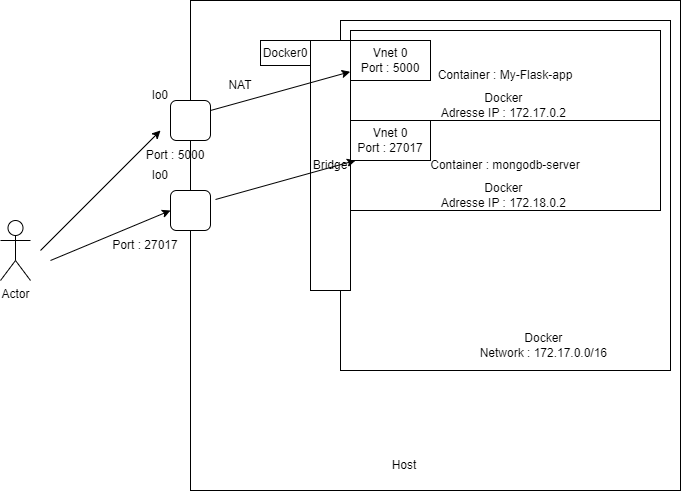

The diagram above was exported from draw.io. Its source (the exported page's mxGraphModel, read from the mxfile embedded in the PNG):
<mxGraphModel dx="1248" dy="545" grid="1" gridSize="10" guides="1" tooltips="1" connect="1" arrows="1" fold="1" page="1" pageScale="1" pageWidth="827" pageHeight="1169" math="0" shadow="0">
  <root>
    <mxCell id="0" />
    <mxCell id="1" parent="0" />
    <mxCell id="l4X53CFpiW62npd_r0-W-1" value="" style="whiteSpace=wrap;html=1;aspect=fixed;" parent="1" vertex="1">
      <mxGeometry x="200" y="40" width="490" height="490" as="geometry" />
    </mxCell>
    <mxCell id="l4X53CFpiW62npd_r0-W-2" value="" style="rounded=1;whiteSpace=wrap;html=1;" parent="1" vertex="1">
      <mxGeometry x="180" y="140" width="40" height="40" as="geometry" />
    </mxCell>
    <mxCell id="l4X53CFpiW62npd_r0-W-4" value="" style="rounded=0;whiteSpace=wrap;html=1;" parent="1" vertex="1">
      <mxGeometry x="350" y="60" width="330" height="350" as="geometry" />
    </mxCell>
    <mxCell id="l4X53CFpiW62npd_r0-W-3" value="Container : My-Flask-app" style="rounded=0;whiteSpace=wrap;html=1;" parent="1" vertex="1">
      <mxGeometry x="360" y="70" width="310" height="90" as="geometry" />
    </mxCell>
    <mxCell id="l4X53CFpiW62npd_r0-W-5" value="Bridge" style="rounded=0;whiteSpace=wrap;html=1;" parent="1" vertex="1">
      <mxGeometry x="320" y="80" width="40" height="250" as="geometry" />
    </mxCell>
    <mxCell id="l4X53CFpiW62npd_r0-W-6" value="Docker&amp;nbsp;&lt;div&gt;Network : 172.17.0.0/16&amp;nbsp;&lt;/div&gt;" style="text;html=1;align=center;verticalAlign=middle;whiteSpace=wrap;rounded=0;" parent="1" vertex="1">
      <mxGeometry x="480" y="370" width="150" height="30" as="geometry" />
    </mxCell>
    <mxCell id="l4X53CFpiW62npd_r0-W-7" value="Host" style="text;html=1;align=center;verticalAlign=middle;whiteSpace=wrap;rounded=0;" parent="1" vertex="1">
      <mxGeometry x="384" y="490" width="60" height="30" as="geometry" />
    </mxCell>
    <mxCell id="l4X53CFpiW62npd_r0-W-8" value="Docker&amp;nbsp;&lt;div&gt;Adresse IP : 172.17.0.2&amp;nbsp;&lt;/div&gt;" style="text;html=1;align=center;verticalAlign=middle;whiteSpace=wrap;rounded=0;" parent="1" vertex="1">
      <mxGeometry x="440" y="130" width="150" height="30" as="geometry" />
    </mxCell>
    <mxCell id="l4X53CFpiW62npd_r0-W-9" value="lo0" style="text;html=1;align=center;verticalAlign=middle;whiteSpace=wrap;rounded=0;" parent="1" vertex="1">
      <mxGeometry x="140" y="120" width="60" height="30" as="geometry" />
    </mxCell>
    <mxCell id="l4X53CFpiW62npd_r0-W-10" value="Port : 5000" style="text;html=1;align=center;verticalAlign=middle;whiteSpace=wrap;rounded=0;" parent="1" vertex="1">
      <mxGeometry x="140" y="180" width="90" height="30" as="geometry" />
    </mxCell>
    <mxCell id="l4X53CFpiW62npd_r0-W-11" value="Vnet 0&lt;div&gt;Port : 5000&lt;/div&gt;" style="rounded=0;whiteSpace=wrap;html=1;" parent="1" vertex="1">
      <mxGeometry x="360" y="80" width="80" height="40" as="geometry" />
    </mxCell>
    <mxCell id="l4X53CFpiW62npd_r0-W-13" value="Actor" style="shape=umlActor;verticalLabelPosition=bottom;verticalAlign=top;html=1;outlineConnect=0;" parent="1" vertex="1">
      <mxGeometry x="10" y="260" width="30" height="60" as="geometry" />
    </mxCell>
    <mxCell id="l4X53CFpiW62npd_r0-W-14" value="" style="endArrow=classic;html=1;rounded=0;" parent="1" edge="1">
      <mxGeometry width="50" height="50" relative="1" as="geometry">
        <mxPoint x="50" y="290" as="sourcePoint" />
        <mxPoint x="170" y="170" as="targetPoint" />
      </mxGeometry>
    </mxCell>
    <mxCell id="l4X53CFpiW62npd_r0-W-15" value="" style="endArrow=classic;html=1;rounded=0;entryX=0.992;entryY=0.125;entryDx=0;entryDy=0;entryPerimeter=0;exitX=1;exitY=0.25;exitDx=0;exitDy=0;" parent="1" source="l4X53CFpiW62npd_r0-W-2" target="l4X53CFpiW62npd_r0-W-5" edge="1">
      <mxGeometry width="50" height="50" relative="1" as="geometry">
        <mxPoint x="220" y="175" as="sourcePoint" />
        <mxPoint x="340" y="55" as="targetPoint" />
      </mxGeometry>
    </mxCell>
    <mxCell id="l4X53CFpiW62npd_r0-W-17" value="NAT" style="text;html=1;align=center;verticalAlign=middle;whiteSpace=wrap;rounded=0;" parent="1" vertex="1">
      <mxGeometry x="220" y="110" width="60" height="30" as="geometry" />
    </mxCell>
    <mxCell id="l4X53CFpiW62npd_r0-W-18" value="Docker0" style="rounded=0;whiteSpace=wrap;html=1;" parent="1" vertex="1">
      <mxGeometry x="270" y="80" width="50" height="25" as="geometry" />
    </mxCell>
    <mxCell id="hHnXPkaNV4egJA4ovuIF-1" value="Container : mongodb-server" style="rounded=0;whiteSpace=wrap;html=1;" vertex="1" parent="1">
      <mxGeometry x="360" y="160" width="310" height="90" as="geometry" />
    </mxCell>
    <mxCell id="hHnXPkaNV4egJA4ovuIF-2" value="Docker&amp;nbsp;&lt;div&gt;Adresse IP : 172.18.0.2&amp;nbsp;&lt;/div&gt;" style="text;html=1;align=center;verticalAlign=middle;whiteSpace=wrap;rounded=0;" vertex="1" parent="1">
      <mxGeometry x="440" y="220" width="150" height="30" as="geometry" />
    </mxCell>
    <mxCell id="hHnXPkaNV4egJA4ovuIF-3" value="" style="rounded=1;whiteSpace=wrap;html=1;" vertex="1" parent="1">
      <mxGeometry x="180" y="230" width="40" height="40" as="geometry" />
    </mxCell>
    <mxCell id="hHnXPkaNV4egJA4ovuIF-4" value="lo0" style="text;html=1;align=center;verticalAlign=middle;whiteSpace=wrap;rounded=0;" vertex="1" parent="1">
      <mxGeometry x="140" y="200" width="60" height="30" as="geometry" />
    </mxCell>
    <mxCell id="hHnXPkaNV4egJA4ovuIF-5" value="Port : 27017" style="text;html=1;align=center;verticalAlign=middle;whiteSpace=wrap;rounded=0;" vertex="1" parent="1">
      <mxGeometry x="110" y="270" width="90" height="30" as="geometry" />
    </mxCell>
    <mxCell id="hHnXPkaNV4egJA4ovuIF-6" value="" style="endArrow=classic;html=1;rounded=0;entryX=0;entryY=0.5;entryDx=0;entryDy=0;" edge="1" parent="1" target="hHnXPkaNV4egJA4ovuIF-3">
      <mxGeometry width="50" height="50" relative="1" as="geometry">
        <mxPoint x="60" y="300" as="sourcePoint" />
        <mxPoint x="180" y="180" as="targetPoint" />
      </mxGeometry>
    </mxCell>
    <mxCell id="hHnXPkaNV4egJA4ovuIF-7" value="" style="endArrow=classic;html=1;rounded=0;entryX=0.992;entryY=0.125;entryDx=0;entryDy=0;entryPerimeter=0;exitX=1;exitY=0.25;exitDx=0;exitDy=0;" edge="1" parent="1">
      <mxGeometry width="50" height="50" relative="1" as="geometry">
        <mxPoint x="225" y="239" as="sourcePoint" />
        <mxPoint x="365" y="200" as="targetPoint" />
      </mxGeometry>
    </mxCell>
    <mxCell id="hHnXPkaNV4egJA4ovuIF-8" value="Vnet 0&lt;div&gt;Port : 27017&lt;/div&gt;" style="rounded=0;whiteSpace=wrap;html=1;" vertex="1" parent="1">
      <mxGeometry x="360" y="160" width="80" height="40" as="geometry" />
    </mxCell>
  </root>
</mxGraphModel>